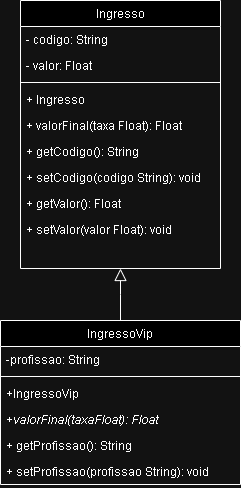

The diagram above was exported from draw.io. Its source (the exported page's mxGraphModel, read from the mxfile embedded in the PNG):
<mxGraphModel dx="880" dy="468" grid="1" gridSize="10" guides="1" tooltips="1" connect="1" arrows="1" fold="1" page="1" pageScale="1" pageWidth="827" pageHeight="1169" math="0" shadow="0">
  <root>
    <mxCell id="WIyWlLk6GJQsqaUBKTNV-0" />
    <mxCell id="WIyWlLk6GJQsqaUBKTNV-1" parent="WIyWlLk6GJQsqaUBKTNV-0" />
    <mxCell id="zkfFHV4jXpPFQw0GAbJ--0" value="Ingresso" style="swimlane;fontStyle=0;align=center;verticalAlign=top;childLayout=stackLayout;horizontal=1;startSize=26;horizontalStack=0;resizeParent=1;resizeLast=0;collapsible=1;marginBottom=0;rounded=0;shadow=0;strokeWidth=1;" parent="WIyWlLk6GJQsqaUBKTNV-1" vertex="1">
      <mxGeometry x="200" y="40" width="200" height="268" as="geometry">
        <mxRectangle x="230" y="140" width="160" height="26" as="alternateBounds" />
      </mxGeometry>
    </mxCell>
    <mxCell id="zkfFHV4jXpPFQw0GAbJ--1" value="- codigo: String" style="text;align=left;verticalAlign=top;spacingLeft=4;spacingRight=4;overflow=hidden;rotatable=0;points=[[0,0.5],[1,0.5]];portConstraint=eastwest;" parent="zkfFHV4jXpPFQw0GAbJ--0" vertex="1">
      <mxGeometry y="26" width="200" height="26" as="geometry" />
    </mxCell>
    <mxCell id="zkfFHV4jXpPFQw0GAbJ--2" value="- valor: Float" style="text;align=left;verticalAlign=top;spacingLeft=4;spacingRight=4;overflow=hidden;rotatable=0;points=[[0,0.5],[1,0.5]];portConstraint=eastwest;rounded=0;shadow=0;html=0;" parent="zkfFHV4jXpPFQw0GAbJ--0" vertex="1">
      <mxGeometry y="52" width="200" height="26" as="geometry" />
    </mxCell>
    <mxCell id="zkfFHV4jXpPFQw0GAbJ--4" value="" style="line;html=1;strokeWidth=1;align=left;verticalAlign=middle;spacingTop=-1;spacingLeft=3;spacingRight=3;rotatable=0;labelPosition=right;points=[];portConstraint=eastwest;" parent="zkfFHV4jXpPFQw0GAbJ--0" vertex="1">
      <mxGeometry y="78" width="200" height="8" as="geometry" />
    </mxCell>
    <mxCell id="zkfFHV4jXpPFQw0GAbJ--5" value="+ Ingresso" style="text;align=left;verticalAlign=top;spacingLeft=4;spacingRight=4;overflow=hidden;rotatable=0;points=[[0,0.5],[1,0.5]];portConstraint=eastwest;" parent="zkfFHV4jXpPFQw0GAbJ--0" vertex="1">
      <mxGeometry y="86" width="200" height="26" as="geometry" />
    </mxCell>
    <mxCell id="sGt8wnDLLTUZ1ggYjeYI-0" value="+ valorFinal(taxa Float): Float" style="text;align=left;verticalAlign=top;spacingLeft=4;spacingRight=4;overflow=hidden;rotatable=0;points=[[0,0.5],[1,0.5]];portConstraint=eastwest;" vertex="1" parent="zkfFHV4jXpPFQw0GAbJ--0">
      <mxGeometry y="112" width="200" height="26" as="geometry" />
    </mxCell>
    <mxCell id="sGt8wnDLLTUZ1ggYjeYI-2" value="+ getCodigo(): String" style="text;align=left;verticalAlign=top;spacingLeft=4;spacingRight=4;overflow=hidden;rotatable=0;points=[[0,0.5],[1,0.5]];portConstraint=eastwest;" vertex="1" parent="zkfFHV4jXpPFQw0GAbJ--0">
      <mxGeometry y="138" width="200" height="26" as="geometry" />
    </mxCell>
    <mxCell id="sGt8wnDLLTUZ1ggYjeYI-4" value="+ setCodigo(codigo String): void" style="text;align=left;verticalAlign=top;spacingLeft=4;spacingRight=4;overflow=hidden;rotatable=0;points=[[0,0.5],[1,0.5]];portConstraint=eastwest;" vertex="1" parent="zkfFHV4jXpPFQw0GAbJ--0">
      <mxGeometry y="164" width="200" height="26" as="geometry" />
    </mxCell>
    <mxCell id="sGt8wnDLLTUZ1ggYjeYI-1" value="+ getValor(): Float" style="text;align=left;verticalAlign=top;spacingLeft=4;spacingRight=4;overflow=hidden;rotatable=0;points=[[0,0.5],[1,0.5]];portConstraint=eastwest;" vertex="1" parent="zkfFHV4jXpPFQw0GAbJ--0">
      <mxGeometry y="190" width="200" height="26" as="geometry" />
    </mxCell>
    <mxCell id="sGt8wnDLLTUZ1ggYjeYI-3" value="+ setValor(valor Float): void" style="text;align=left;verticalAlign=top;spacingLeft=4;spacingRight=4;overflow=hidden;rotatable=0;points=[[0,0.5],[1,0.5]];portConstraint=eastwest;" vertex="1" parent="zkfFHV4jXpPFQw0GAbJ--0">
      <mxGeometry y="216" width="200" height="26" as="geometry" />
    </mxCell>
    <mxCell id="zkfFHV4jXpPFQw0GAbJ--13" value="IngressoVip" style="swimlane;fontStyle=0;align=center;verticalAlign=top;childLayout=stackLayout;horizontal=1;startSize=26;horizontalStack=0;resizeParent=1;resizeLast=0;collapsible=1;marginBottom=0;rounded=0;shadow=0;strokeWidth=1;" parent="WIyWlLk6GJQsqaUBKTNV-1" vertex="1">
      <mxGeometry x="180" y="360" width="240" height="164" as="geometry">
        <mxRectangle x="340" y="380" width="170" height="26" as="alternateBounds" />
      </mxGeometry>
    </mxCell>
    <mxCell id="zkfFHV4jXpPFQw0GAbJ--14" value="-profissao: String" style="text;align=left;verticalAlign=top;spacingLeft=4;spacingRight=4;overflow=hidden;rotatable=0;points=[[0,0.5],[1,0.5]];portConstraint=eastwest;" parent="zkfFHV4jXpPFQw0GAbJ--13" vertex="1">
      <mxGeometry y="26" width="240" height="26" as="geometry" />
    </mxCell>
    <mxCell id="zkfFHV4jXpPFQw0GAbJ--15" value="" style="line;html=1;strokeWidth=1;align=left;verticalAlign=middle;spacingTop=-1;spacingLeft=3;spacingRight=3;rotatable=0;labelPosition=right;points=[];portConstraint=eastwest;" parent="zkfFHV4jXpPFQw0GAbJ--13" vertex="1">
      <mxGeometry y="52" width="240" height="8" as="geometry" />
    </mxCell>
    <mxCell id="sGt8wnDLLTUZ1ggYjeYI-5" value="+IngressoVip" style="text;align=left;verticalAlign=top;spacingLeft=4;spacingRight=4;overflow=hidden;rotatable=0;points=[[0,0.5],[1,0.5]];portConstraint=eastwest;" vertex="1" parent="zkfFHV4jXpPFQw0GAbJ--13">
      <mxGeometry y="60" width="240" height="26" as="geometry" />
    </mxCell>
    <mxCell id="sGt8wnDLLTUZ1ggYjeYI-6" value="+valorFinal(taxaFloat): Float" style="text;align=left;verticalAlign=top;spacingLeft=4;spacingRight=4;overflow=hidden;rotatable=0;points=[[0,0.5],[1,0.5]];portConstraint=eastwest;fontStyle=2" vertex="1" parent="zkfFHV4jXpPFQw0GAbJ--13">
      <mxGeometry y="86" width="240" height="26" as="geometry" />
    </mxCell>
    <mxCell id="sGt8wnDLLTUZ1ggYjeYI-7" value="+ getProfissao(): String" style="text;align=left;verticalAlign=top;spacingLeft=4;spacingRight=4;overflow=hidden;rotatable=0;points=[[0,0.5],[1,0.5]];portConstraint=eastwest;" vertex="1" parent="zkfFHV4jXpPFQw0GAbJ--13">
      <mxGeometry y="112" width="240" height="26" as="geometry" />
    </mxCell>
    <mxCell id="sGt8wnDLLTUZ1ggYjeYI-8" value="+ setProfissao(profissao String): void" style="text;align=left;verticalAlign=top;spacingLeft=4;spacingRight=4;overflow=hidden;rotatable=0;points=[[0,0.5],[1,0.5]];portConstraint=eastwest;" vertex="1" parent="zkfFHV4jXpPFQw0GAbJ--13">
      <mxGeometry y="138" width="240" height="26" as="geometry" />
    </mxCell>
    <mxCell id="zkfFHV4jXpPFQw0GAbJ--16" value="" style="endArrow=block;endSize=10;endFill=0;shadow=0;strokeWidth=1;rounded=0;curved=0;edgeStyle=elbowEdgeStyle;elbow=vertical;" parent="WIyWlLk6GJQsqaUBKTNV-1" source="zkfFHV4jXpPFQw0GAbJ--13" target="zkfFHV4jXpPFQw0GAbJ--0" edge="1">
      <mxGeometry width="160" relative="1" as="geometry">
        <mxPoint x="210" y="373" as="sourcePoint" />
        <mxPoint x="310" y="271" as="targetPoint" />
      </mxGeometry>
    </mxCell>
  </root>
</mxGraphModel>